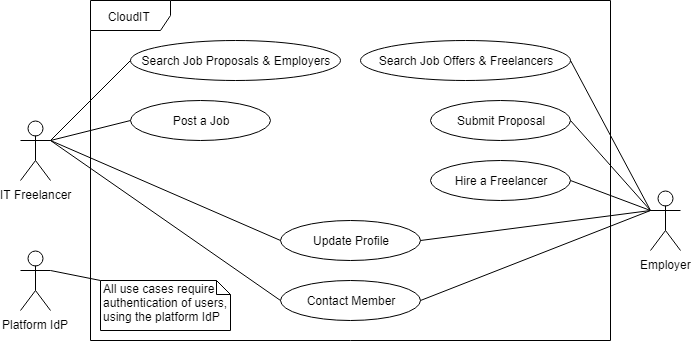

The diagram above was exported from draw.io. Its source (the exported page's mxGraphModel, read from the mxfile embedded in the PNG):
<mxGraphModel dx="840" dy="403" grid="1" gridSize="10" guides="1" tooltips="1" connect="1" arrows="1" fold="1" page="1" pageScale="1" pageWidth="827" pageHeight="1169" math="0" shadow="0">
  <root>
    <mxCell id="0" />
    <mxCell id="1" parent="0" />
    <mxCell id="9abQyp3D8Y1Z1hlaNIB0-1" value="IT Freelancer&lt;br&gt;" style="shape=umlActor;verticalLabelPosition=bottom;labelBackgroundColor=#ffffff;verticalAlign=top;html=1;" parent="1" vertex="1">
      <mxGeometry x="130" y="180" width="30" height="60" as="geometry" />
    </mxCell>
    <mxCell id="9abQyp3D8Y1Z1hlaNIB0-2" value="CloudIT&amp;nbsp;&amp;nbsp;" style="shape=umlFrame;whiteSpace=wrap;html=1;width=80;height=30;" parent="1" vertex="1">
      <mxGeometry x="200" y="60" width="520" height="340" as="geometry" />
    </mxCell>
    <mxCell id="9abQyp3D8Y1Z1hlaNIB0-3" value="Employer&lt;br&gt;" style="shape=umlActor;verticalLabelPosition=bottom;labelBackgroundColor=#ffffff;verticalAlign=top;html=1;" parent="1" vertex="1">
      <mxGeometry x="760" y="250" width="30" height="60" as="geometry" />
    </mxCell>
    <mxCell id="9abQyp3D8Y1Z1hlaNIB0-4" value="Update Profile&lt;br&gt;" style="ellipse;whiteSpace=wrap;html=1;" parent="1" vertex="1">
      <mxGeometry x="390" y="280" width="140" height="40" as="geometry" />
    </mxCell>
    <mxCell id="9abQyp3D8Y1Z1hlaNIB0-5" value="Post a Job" style="ellipse;whiteSpace=wrap;html=1;" parent="1" vertex="1">
      <mxGeometry x="240" y="160" width="140" height="40" as="geometry" />
    </mxCell>
    <mxCell id="9abQyp3D8Y1Z1hlaNIB0-7" value="Contact Member" style="ellipse;whiteSpace=wrap;html=1;" parent="1" vertex="1">
      <mxGeometry x="390" y="340" width="140" height="40" as="geometry" />
    </mxCell>
    <mxCell id="9abQyp3D8Y1Z1hlaNIB0-8" value="Search Job Offers &amp;amp; Freelancers&lt;br&gt;" style="ellipse;whiteSpace=wrap;html=1;" parent="1" vertex="1">
      <mxGeometry x="470" y="100" width="210" height="40" as="geometry" />
    </mxCell>
    <mxCell id="9abQyp3D8Y1Z1hlaNIB0-9" value="Hire a Freelancer" style="ellipse;whiteSpace=wrap;html=1;" parent="1" vertex="1">
      <mxGeometry x="540" y="220" width="140" height="40" as="geometry" />
    </mxCell>
    <mxCell id="9abQyp3D8Y1Z1hlaNIB0-10" value="Submit Proposal" style="ellipse;whiteSpace=wrap;html=1;" parent="1" vertex="1">
      <mxGeometry x="540" y="160" width="140" height="40" as="geometry" />
    </mxCell>
    <mxCell id="9abQyp3D8Y1Z1hlaNIB0-12" value="" style="endArrow=none;html=1;entryX=0;entryY=0.5;entryDx=0;entryDy=0;exitX=1;exitY=0.3333333333333333;exitDx=0;exitDy=0;exitPerimeter=0;" parent="1" source="9abQyp3D8Y1Z1hlaNIB0-1" target="9abQyp3D8Y1Z1hlaNIB0-4" edge="1">
      <mxGeometry relative="1" as="geometry">
        <mxPoint x="110" y="540" as="sourcePoint" />
        <mxPoint x="270" y="540" as="targetPoint" />
      </mxGeometry>
    </mxCell>
    <mxCell id="9abQyp3D8Y1Z1hlaNIB0-17" value="" style="endArrow=none;html=1;entryX=0;entryY=0.5;entryDx=0;entryDy=0;exitX=1;exitY=0.3333333333333333;exitDx=0;exitDy=0;exitPerimeter=0;" parent="1" source="9abQyp3D8Y1Z1hlaNIB0-1" target="9abQyp3D8Y1Z1hlaNIB0-5" edge="1">
      <mxGeometry relative="1" as="geometry">
        <mxPoint x="165" y="280" as="sourcePoint" />
        <mxPoint x="250" y="130" as="targetPoint" />
      </mxGeometry>
    </mxCell>
    <mxCell id="9abQyp3D8Y1Z1hlaNIB0-18" value="" style="endArrow=none;html=1;entryX=1;entryY=0.5;entryDx=0;entryDy=0;exitX=0;exitY=0.3333333333333333;exitDx=0;exitDy=0;exitPerimeter=0;" parent="1" source="9abQyp3D8Y1Z1hlaNIB0-3" target="9abQyp3D8Y1Z1hlaNIB0-10" edge="1">
      <mxGeometry relative="1" as="geometry">
        <mxPoint x="175" y="290" as="sourcePoint" />
        <mxPoint x="260" y="140" as="targetPoint" />
      </mxGeometry>
    </mxCell>
    <mxCell id="9abQyp3D8Y1Z1hlaNIB0-19" value="" style="endArrow=none;html=1;entryX=0;entryY=0.5;entryDx=0;entryDy=0;exitX=1;exitY=0.3333333333333333;exitDx=0;exitDy=0;exitPerimeter=0;" parent="1" source="9abQyp3D8Y1Z1hlaNIB0-1" target="9abQyp3D8Y1Z1hlaNIB0-7" edge="1">
      <mxGeometry relative="1" as="geometry">
        <mxPoint x="165" y="280" as="sourcePoint" />
        <mxPoint x="250" y="250" as="targetPoint" />
      </mxGeometry>
    </mxCell>
    <mxCell id="9abQyp3D8Y1Z1hlaNIB0-20" value="" style="endArrow=none;html=1;entryX=1;entryY=0.5;entryDx=0;entryDy=0;exitX=0;exitY=0.3333333333333333;exitDx=0;exitDy=0;exitPerimeter=0;" parent="1" source="9abQyp3D8Y1Z1hlaNIB0-3" target="9abQyp3D8Y1Z1hlaNIB0-7" edge="1">
      <mxGeometry relative="1" as="geometry">
        <mxPoint x="165" y="280" as="sourcePoint" />
        <mxPoint x="320" y="310" as="targetPoint" />
      </mxGeometry>
    </mxCell>
    <mxCell id="9abQyp3D8Y1Z1hlaNIB0-21" value="" style="endArrow=none;html=1;entryX=1;entryY=0.5;entryDx=0;entryDy=0;exitX=0;exitY=0.3333333333333333;exitDx=0;exitDy=0;exitPerimeter=0;" parent="1" source="9abQyp3D8Y1Z1hlaNIB0-3" target="9abQyp3D8Y1Z1hlaNIB0-9" edge="1">
      <mxGeometry relative="1" as="geometry">
        <mxPoint x="615" y="280" as="sourcePoint" />
        <mxPoint x="460" y="310" as="targetPoint" />
      </mxGeometry>
    </mxCell>
    <mxCell id="9abQyp3D8Y1Z1hlaNIB0-22" value="" style="endArrow=none;html=1;entryX=1;entryY=0.5;entryDx=0;entryDy=0;exitX=0;exitY=0.3333333333333333;exitDx=0;exitDy=0;exitPerimeter=0;" parent="1" source="9abQyp3D8Y1Z1hlaNIB0-3" target="9abQyp3D8Y1Z1hlaNIB0-8" edge="1">
      <mxGeometry relative="1" as="geometry">
        <mxPoint x="615" y="280" as="sourcePoint" />
        <mxPoint x="530" y="370" as="targetPoint" />
      </mxGeometry>
    </mxCell>
    <mxCell id="9abQyp3D8Y1Z1hlaNIB0-29" value="" style="endArrow=none;html=1;entryX=1;entryY=0.5;entryDx=0;entryDy=0;exitX=0;exitY=0.3333333333333333;exitDx=0;exitDy=0;exitPerimeter=0;" parent="1" source="9abQyp3D8Y1Z1hlaNIB0-3" target="9abQyp3D8Y1Z1hlaNIB0-4" edge="1">
      <mxGeometry relative="1" as="geometry">
        <mxPoint x="169.66666666666674" y="279.83333333333337" as="sourcePoint" />
        <mxPoint x="399.66666666666674" y="249.83333333333337" as="targetPoint" />
      </mxGeometry>
    </mxCell>
    <mxCell id="9abQyp3D8Y1Z1hlaNIB0-30" value="Search Job Proposals &amp;amp; Employers&lt;br&gt;" style="ellipse;whiteSpace=wrap;html=1;" parent="1" vertex="1">
      <mxGeometry x="240" y="100" width="210" height="40" as="geometry" />
    </mxCell>
    <mxCell id="9abQyp3D8Y1Z1hlaNIB0-31" value="" style="endArrow=none;html=1;entryX=0;entryY=0.5;entryDx=0;entryDy=0;exitX=1;exitY=0.3333333333333333;exitDx=0;exitDy=0;exitPerimeter=0;" parent="1" source="9abQyp3D8Y1Z1hlaNIB0-1" target="9abQyp3D8Y1Z1hlaNIB0-30" edge="1">
      <mxGeometry relative="1" as="geometry">
        <mxPoint x="169.66666666666674" y="279.83333333333337" as="sourcePoint" />
        <mxPoint x="249.66666666666674" y="249.83333333333337" as="targetPoint" />
      </mxGeometry>
    </mxCell>
    <mxCell id="9abQyp3D8Y1Z1hlaNIB0-32" value="Platform IdP&lt;br&gt;" style="shape=umlActor;verticalLabelPosition=bottom;labelBackgroundColor=#ffffff;verticalAlign=top;html=1;" parent="1" vertex="1">
      <mxGeometry x="130" y="310" width="30" height="60" as="geometry" />
    </mxCell>
    <mxCell id="9abQyp3D8Y1Z1hlaNIB0-36" value="All use cases require authentication of users, using the platform IdP" style="shape=note;whiteSpace=wrap;html=1;size=14;verticalAlign=top;align=left;spacingTop=-6;" parent="1" vertex="1">
      <mxGeometry x="210" y="340" width="130" height="50" as="geometry" />
    </mxCell>
    <mxCell id="9abQyp3D8Y1Z1hlaNIB0-37" value="" style="endArrow=none;html=1;entryX=0;entryY=0;entryDx=0;entryDy=0;exitX=1;exitY=0.3333333333333333;exitDx=0;exitDy=0;exitPerimeter=0;entryPerimeter=0;" parent="1" source="9abQyp3D8Y1Z1hlaNIB0-32" target="9abQyp3D8Y1Z1hlaNIB0-36" edge="1">
      <mxGeometry relative="1" as="geometry">
        <mxPoint x="169.66666666666674" y="209.83333333333337" as="sourcePoint" />
        <mxPoint x="399.66666666666674" y="369.83333333333337" as="targetPoint" />
      </mxGeometry>
    </mxCell>
  </root>
</mxGraphModel>